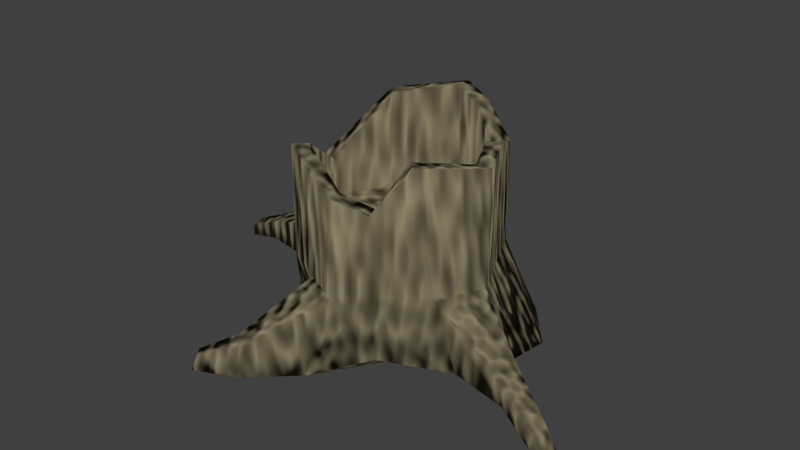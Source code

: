 # Source: tree_trunk.blend  (saved by Blender 2.72.0; exported with 4.5.12 LTS)
import bpy
from mathutils import Matrix  # noqa: F401  (used for matrix-valued properties, if any)

bpy.ops.wm.read_factory_settings(use_empty=True)
scene = bpy.context.scene
scene.name = 'Scene'

# ---- collections
col_collection_1 = bpy.data.collections.new('Collection 1'); scene.collection.children.link(col_collection_1)

# ---- materials (node trees are filled in below, after node groups)
mat_tree_material = bpy.data.materials.new('tree_material')
mat_tree_material.alpha_threshold = 0.0
mat_tree_material.roughness = 0.5

# ---- material node trees
mat_tree_material.use_nodes = True; mat_tree_material.node_tree.nodes.clear()
_N = mat_tree_material.node_tree.nodes; _L = mat_tree_material.node_tree.links
n0 = _N.new('ShaderNodeTexNoise'); n0.name = 'Noise Texture'; n0.location = (-58, 609)
n0.inputs[2].default_value = 10.0
n0.inputs[3].default_value = 0.01
n1 = _N.new('ShaderNodeBsdfDiffuse'); n1.name = 'Diffuse BSDF'; n1.location = (-309, 189)
n1.inputs[0].default_value = (0.317, 0.2745, 0.1678, 1.0)
n2 = _N.new('ShaderNodeTexCoord'); n2.name = 'Texture Coordinate'; n2.location = (-856, 599)
n3 = _N.new('ShaderNodeMapping'); n3.name = 'Mapping'; n3.location = (-622, 666)
n3.vector_type = 'TEXTURE'
n3.inputs[3].default_value = (1.0, 1.0, 4.0)
n4 = _N.new('ShaderNodeBsdfDiffuse'); n4.name = 'Diffuse BSDF.001'; n4.location = (-298, 343)
n4.inputs[0].default_value = (0.01179, 0.005541, 0.001474, 1.0)
n5 = _N.new('ShaderNodeMixShader'); n5.name = 'Mix Shader'; n5.location = (320, 514)
n6 = _N.new('ShaderNodeOutputMaterial'); n6.name = 'Material Output'; n6.location = (605, 629)
n7 = _N.new('ShaderNodeDisplacement'); n7.name = 'Displacement'; n7.location = (0, 0)
n7.inputs[1].default_value = 0.0
n7.inputs[2].default_value = 0.1
_L.new(n5.outputs[0], n6.inputs[0])
_L.new(n4.outputs[0], n5.inputs[1])
_L.new(n3.outputs[0], n0.inputs[0])
_L.new(n0.outputs[0], n5.inputs[0])
_L.new(n1.outputs[0], n5.inputs[2])
_L.new(n2.outputs[3], n3.inputs[0])
_L.new(n0.outputs[0], n7.inputs[0])
_L.new(n7.outputs[0], n6.inputs[2])
n6.is_active_output = True

# ---- world
world_world = bpy.data.worlds.new('World'); scene.world = world_world
world_world.color = (0.05088, 0.05088, 0.05088)
world_world.use_sun_shadow = False
world_world.sun_shadow_jitter_overblur = 0.0
world_world.cycles.sampling_method = 'MANUAL'
world_world.cycles.sample_map_resolution = 256

# ---- meshes
me_cube_003 = bpy.data.meshes.new('Cube.003')
me_cube_003.from_pydata([(-0.908, -0.4632, 0.1678), (-0.9467, 0.9467, 0.03235), (0.9467, 0.9467, 0.03235), (1.209, -0.7276, 0.2627), (-0.705, -0.705, 1.898), (-0.705, 0.705, 2.042), (0.705, 0.705, 1.849), (0.705, -0.705, 2.042), (-1.0, 0.0, 1.462), (-1.289, 0.01176, 0.2099), (1.0, 0.0, 1.888), (1.399, -0.1408, 0.1822), (0.0, 1.0, 2.193), (0.0, 1.343, 0.03828), (0.0, -1.0, 1.668), (0.0, -1.343, 0.03828), (0.0, 0.0, 0.03828), (-0.588, -0.588, 1.088), (-0.588, -0.588, 1.897), (-0.588, 0.588, 2.042), (0.588, 0.588, 1.849), (0.588, -0.588, 2.042), (-0.834, 0.0, 1.462), (0.834, 0.0, 1.888), (0.0, 0.834, 2.194), (0.0, -0.834, 1.668), (-0.706, -0.7026, 0.7708), (-0.588, 0.588, 1.088), (0.588, 0.588, 1.088), (0.588, -0.588, 1.088), (-0.834, 0.0, 1.084), (0.834, 0.0, 1.084), (0.0, 0.834, 1.084), (0.0, -0.834, 1.084), (0.0, 0.0, 1.084), (-0.706, 0.709, 0.8324), (0.7056, 0.709, 0.8324), (0.8757, -0.6319, 0.8374), (-1.097, -0.03645, 0.6935), (1.083, -0.1332, 0.808), (-0.0001939, 1.004, 0.8996), (-0.0001939, -0.9979, 0.6751), (0.3525, 0.8525, 2.118), (0.5342, -0.9993, 0.2586), (0.8588, 0.0, 0.03828), (0.4734, 1.145, 0.03532), (0.3525, -0.8525, 1.56), (0.294, 0.711, 2.118), (0.294, -0.711, 1.56), (0.294, 0.711, 1.086), (0.294, -0.711, 1.086), (0.417, 0.0, 1.084), (0.3527, 0.8566, 0.866), (0.3527, -0.8503, 0.7538), (-0.4734, 1.145, 0.03532), (-0.3525, -0.8525, 1.783), (-0.3525, 0.8525, 2.118), (-0.4734, -1.145, 0.03532), (-0.6714, 0.0, 0.03828), (-0.294, -0.711, 1.783), (-0.294, 0.711, 2.118), (-0.294, -0.711, 1.086), (-0.417, 0.0, 1.084), (-0.294, 0.711, 1.086), (-0.3531, -0.8503, 0.7229), (-0.3531, 0.8566, 0.866), (-0.8525, 0.3525, 1.752), (1.332, 0.4734, 0.03532), (-1.261, 0.4578, 0.1834), (0.8525, 0.3525, 1.965), (0.0, 0.6714, 0.03828), (-0.711, 0.294, 1.752), (0.711, 0.294, 1.965), (-0.711, 0.294, 1.086), (0.711, 0.294, 1.086), (0.0, 0.417, 1.084), (-1.047, 0.3523, 0.7621), (0.8533, 0.3561, 0.8008), (0.6661, 0.5724, 0.0368), (0.3555, 0.3555, 1.085), (-0.5724, 0.5724, 0.0368), (-0.3555, 0.3555, 1.085), (1.739, -0.7823, 0.193), (1.85, -0.5119, 0.1788), (1.586, -0.7273, 0.4517), (1.689, -0.4977, 0.4422), (2.259, -1.006, 0.009053), (2.34, -0.8051, -0.0139), (2.179, -0.9387, 0.1855), (2.242, -0.8107, 0.1827), (-0.3273, -1.844, 0.1352), (-0.3273, -1.726, 0.4124), (-0.5363, -1.756, 0.1338), (-0.4947, -1.656, 0.4351), (-2.233, 0.1556, 0.1233), (-2.22, 0.1464, 0.2563), (-2.225, 0.2844, 0.1422), (-2.208, 0.2661, 0.295), (-0.09479, 1.826, -0.03023), (-0.09479, 1.677, 0.4524), (-0.3576, 1.716, -0.03188), (-0.3053, 1.589, 0.4323), (-1.78, 0.2908, 0.4836), (-1.851, 0.3218, 0.2182), (-1.805, 0.111, 0.4332), (-1.864, 0.1252, 0.2104), (-0.7818, -2.001, 0.1017), (-0.7495, -1.948, 0.2462), (-0.8506, -1.905, 0.101), (-0.8046, -1.871, 0.2581)], [], [(76, 35, 1, 68), (52, 36, 2, 45), (39, 37, 84, 85), (64, 26, 0, 57), (78, 45, 2, 67), (8, 4, 18, 22), (26, 38, 9, 0), (77, 39, 11, 67), (43, 44, 11, 3), (69, 6, 20, 72), (54, 65, 101, 100), (53, 41, 15, 43), (80, 54, 13, 70), (56, 5, 19, 60), (57, 58, 16, 15), (46, 7, 21, 48), (22, 18, 17, 30), (72, 20, 28, 74), (60, 19, 27, 63), (48, 21, 29, 50), (55, 14, 25, 59), (7, 10, 23, 21), (42, 12, 24, 47), (66, 8, 22, 71), (81, 63, 27, 73), (61, 62, 30, 17), (79, 49, 32, 75), (50, 51, 34, 33), (59, 25, 33, 61), (21, 23, 31, 29), (47, 24, 32, 49), (71, 22, 30, 73), (66, 5, 35, 76), (42, 6, 36, 52), (10, 7, 37, 39), (55, 4, 26, 64), (4, 8, 38, 26), (69, 10, 39, 77), (56, 12, 40, 65), (46, 14, 41, 53), (40, 52, 45, 13), (70, 13, 45, 78), (15, 16, 44, 43), (37, 53, 43, 3), (14, 46, 48, 25), (25, 48, 50, 33), (6, 42, 47, 20), (74, 28, 49, 79), (29, 31, 51, 50), (20, 47, 49, 28), (12, 42, 52, 40), (7, 46, 53, 37), (64, 57, 92, 93), (35, 65, 54, 1), (68, 1, 54, 80), (12, 56, 60, 24), (0, 9, 58, 57), (24, 60, 63, 32), (4, 55, 59, 18), (75, 32, 63, 81), (33, 34, 62, 61), (18, 59, 61, 17), (14, 55, 64, 41), (5, 56, 65, 35), (102, 103, 96, 97), (44, 78, 67, 11), (36, 77, 67, 2), (10, 69, 72, 23), (58, 80, 70, 16), (23, 72, 74, 31), (5, 66, 71, 19), (62, 81, 73, 30), (51, 79, 75, 34), (19, 71, 73, 27), (8, 66, 76, 38), (6, 69, 77, 36), (16, 70, 78, 44), (31, 74, 79, 51), (9, 68, 80, 58), (34, 75, 81, 62), (85, 84, 88, 89), (11, 39, 85, 83), (3, 11, 83, 82), (37, 3, 82, 84), (89, 88, 86, 87), (83, 85, 89, 87), (82, 83, 87, 86), (84, 82, 86, 88), (93, 92, 108, 109), (41, 64, 93, 91), (15, 41, 91, 90), (57, 15, 90, 92), (95, 97, 96, 94), (104, 102, 97, 95), (105, 104, 95, 94), (103, 105, 94, 96), (101, 99, 98, 100), (65, 40, 99, 101), (13, 54, 100, 98), (40, 13, 98, 99), (76, 68, 103, 102), (38, 76, 102, 104), (9, 38, 104, 105), (68, 9, 105, 103), (107, 109, 108, 106), (91, 93, 109, 107), (90, 91, 107, 106), (92, 90, 106, 108)])
me_cube_003.polygons.foreach_set('use_smooth', [True] * 108)
_uv = me_cube_003.uv_layers.new(name='UVMap')
_uv.uv.foreach_set('vector', [0.1858, 0.3849, 0.2382, 0.4376, 0.152, 0.522, 0.1099, 0.4432, 0.368, 0.4602, 0.407, 0.4379, 0.481, 0.5197, 0.4237, 0.5548, 0.4648, 0.3413, 0.4478, 0.2685, 0.5633, 0.2625, 0.5724, 0.297, 0.2831, 0.1961, 0.2472, 0.2328, 0.1648, 0.2103, 0.2133, 0.1182, 0.2787, 0.7372, 0.2545, 0.6842, 0.3019, 0.6985, 0.3436, 0.74, 0.2723, 0.3368, 0.2982, 0.302, 0.3017, 0.3055, 0.2844, 0.3368, 0.2472, 0.2328, 0.1772, 0.3212, 0.1065, 0.2785, 0.1648, 0.2103, 0.4374, 0.4069, 0.4648, 0.3413, 0.5597, 0.3705, 0.5406, 0.4602, 0.2839, 0.8918, 0.303, 0.7901, 0.3577, 0.7996, 0.3458, 0.8585, 0.3611, 0.358, 0.3515, 0.3723, 0.3471, 0.3657, 0.3569, 0.3551, 0.2123, 0.5621, 0.2796, 0.4646, 0.2885, 0.5615, 0.2732, 0.6173, 0.3849, 0.2182, 0.3406, 0.1852, 0.3893, 0.08794, 0.4369, 0.1634, 0.1591, 0.7493, 0.1635, 0.6932, 0.2071, 0.6697, 0.2135, 0.7344, 0.3132, 0.3764, 0.3023, 0.3736, 0.3047, 0.3694, 0.3141, 0.372, 0.1841, 0.9143, 0.155, 0.8056, 0.2202, 0.7995, 0.2312, 0.9294, 0.3496, 0.2978, 0.3643, 0.3197, 0.3607, 0.3213, 0.3444, 0.3056, 0.2844, 0.3368, 0.3017, 0.3055, 0.3123, 0.3225, 0.3056, 0.3349, 0.3569, 0.3551, 0.3471, 0.3657, 0.333, 0.3446, 0.3362, 0.3406, 0.3141, 0.372, 0.3047, 0.3694, 0.3114, 0.3454, 0.317, 0.347, 0.3444, 0.3056, 0.3607, 0.3213, 0.3368, 0.3257, 0.3315, 0.3219, 0.3103, 0.2954, 0.3268, 0.2902, 0.3266, 0.2979, 0.3123, 0.301, 0.3643, 0.3197, 0.3704, 0.3448, 0.3631, 0.3436, 0.3607, 0.3213, 0.3341, 0.3761, 0.3238, 0.3783, 0.3237, 0.374, 0.333, 0.372, 0.2888, 0.3623, 0.2723, 0.3368, 0.2844, 0.3368, 0.2941, 0.3584, 0.5152, 0.7433, 0.5339, 0.7727, 0.5031, 0.7727, 0.4811, 0.751, 0.4808, 0.6458, 0.4964, 0.7138, 0.4592, 0.7294, 0.4592, 0.6677, 0.5786, 0.7167, 0.5864, 0.7507, 0.5648, 0.7727, 0.5492, 0.7355, 0.5333, 0.6238, 0.5708, 0.6827, 0.5336, 0.6983, 0.5025, 0.6238, 0.3123, 0.301, 0.3266, 0.2979, 0.326, 0.319, 0.3192, 0.3202, 0.3607, 0.3213, 0.3631, 0.3436, 0.3387, 0.3355, 0.3368, 0.3257, 0.333, 0.372, 0.3237, 0.374, 0.3225, 0.3482, 0.3283, 0.3466, 0.2941, 0.3584, 0.2844, 0.3368, 0.3056, 0.3349, 0.3083, 0.34, 0.2888, 0.3623, 0.3023, 0.3736, 0.2382, 0.4376, 0.1858, 0.3849, 0.3341, 0.3761, 0.3515, 0.3723, 0.407, 0.4379, 0.368, 0.4602, 0.3704, 0.3448, 0.3643, 0.3197, 0.4478, 0.2685, 0.4648, 0.3413, 0.3103, 0.2954, 0.2982, 0.302, 0.2472, 0.2328, 0.2831, 0.1961, 0.2982, 0.302, 0.2723, 0.3368, 0.1772, 0.3212, 0.2472, 0.2328, 0.3611, 0.358, 0.3704, 0.3448, 0.4648, 0.3413, 0.4374, 0.4069, 0.3132, 0.3764, 0.3238, 0.3783, 0.3244, 0.4754, 0.2796, 0.4646, 0.3496, 0.2978, 0.3268, 0.2902, 0.3406, 0.1852, 0.3849, 0.2182, 0.3244, 0.4754, 0.368, 0.4602, 0.4237, 0.5548, 0.3687, 0.5855, 0.2135, 0.7344, 0.2071, 0.6697, 0.2545, 0.6842, 0.2787, 0.7372, 0.2312, 0.9294, 0.2202, 0.7995, 0.303, 0.7901, 0.2839, 0.8918, 0.4478, 0.2685, 0.3849, 0.2182, 0.4369, 0.1634, 0.5249, 0.2174, 0.3268, 0.2902, 0.3496, 0.2978, 0.3444, 0.3056, 0.3266, 0.2979, 0.3266, 0.2979, 0.3444, 0.3056, 0.3315, 0.3219, 0.326, 0.319, 0.3515, 0.3723, 0.3341, 0.3761, 0.333, 0.372, 0.3471, 0.3657, 0.6081, 0.698, 0.6081, 0.7288, 0.5864, 0.7507, 0.5786, 0.7167, 0.5641, 0.6238, 0.6081, 0.6671, 0.5708, 0.6827, 0.5333, 0.6238, 0.3471, 0.3657, 0.333, 0.372, 0.3283, 0.3466, 0.333, 0.3446, 0.3238, 0.3783, 0.3341, 0.3761, 0.368, 0.4602, 0.3244, 0.4754, 0.3643, 0.3197, 0.3496, 0.2978, 0.3849, 0.2182, 0.4478, 0.2685, 0.2831, 0.1961, 0.2133, 0.1182, 0.2494, 0.04426, 0.2879, 0.06789, 0.2382, 0.4376, 0.2796, 0.4646, 0.2123, 0.5621, 0.152, 0.522, 0.09227, 0.7672, 0.1198, 0.7162, 0.1635, 0.6932, 0.1591, 0.7493, 0.3238, 0.3783, 0.3132, 0.3764, 0.3141, 0.372, 0.3237, 0.374, 0.1339, 0.8531, 0.09314, 0.8105, 0.155, 0.8056, 0.1841, 0.9143, 0.3237, 0.374, 0.3141, 0.372, 0.317, 0.347, 0.3225, 0.3482, 0.2982, 0.302, 0.3103, 0.2954, 0.3123, 0.301, 0.3017, 0.3055, 0.5492, 0.7355, 0.5648, 0.7727, 0.5339, 0.7727, 0.5152, 0.7433, 0.5025, 0.6238, 0.5336, 0.6983, 0.4964, 0.7138, 0.4808, 0.6458, 0.3017, 0.3055, 0.3123, 0.301, 0.3192, 0.3202, 0.3123, 0.3225, 0.3268, 0.2902, 0.3103, 0.2954, 0.2831, 0.1961, 0.3406, 0.1852, 0.3023, 0.3736, 0.3132, 0.3764, 0.2796, 0.4646, 0.2382, 0.4376, 0.06811, 0.3686, 0.04077, 0.3949, 0.0001214, 0.3675, 0.01882, 0.3627, 0.303, 0.7901, 0.2787, 0.7372, 0.3436, 0.74, 0.3577, 0.7996, 0.407, 0.4379, 0.4374, 0.4069, 0.5406, 0.4602, 0.481, 0.5197, 0.3704, 0.3448, 0.3611, 0.358, 0.3569, 0.3551, 0.3631, 0.3436, 0.155, 0.8056, 0.1591, 0.7493, 0.2135, 0.7344, 0.2202, 0.7995, 0.3631, 0.3436, 0.3569, 0.3551, 0.3362, 0.3406, 0.3387, 0.3355, 0.3023, 0.3736, 0.2888, 0.3623, 0.2941, 0.3584, 0.3047, 0.3694, 0.4964, 0.7138, 0.5152, 0.7433, 0.4811, 0.751, 0.4592, 0.7294, 0.5708, 0.6827, 0.5786, 0.7167, 0.5492, 0.7355, 0.5336, 0.6983, 0.3047, 0.3694, 0.2941, 0.3584, 0.3083, 0.34, 0.3114, 0.3454, 0.2723, 0.3368, 0.2888, 0.3623, 0.1858, 0.3849, 0.1772, 0.3212, 0.3515, 0.3723, 0.3611, 0.358, 0.4374, 0.4069, 0.407, 0.4379, 0.2202, 0.7995, 0.2135, 0.7344, 0.2787, 0.7372, 0.303, 0.7901, 0.6081, 0.6671, 0.6081, 0.698, 0.5786, 0.7167, 0.5708, 0.6827, 0.09314, 0.8105, 0.09227, 0.7672, 0.1591, 0.7493, 0.155, 0.8056, 0.5336, 0.6983, 0.5492, 0.7355, 0.5152, 0.7433, 0.4964, 0.7138, 0.5724, 0.297, 0.5633, 0.2625, 0.6451, 0.2535, 0.6503, 0.268, 0.5597, 0.3705, 0.4648, 0.3413, 0.5724, 0.297, 0.6136, 0.3103, 0.3458, 0.8585, 0.3577, 0.7996, 0.4052, 0.83, 0.3978, 0.8573, 0.4478, 0.2685, 0.5249, 0.2174, 0.5961, 0.2358, 0.5633, 0.2625, 0.6503, 0.268, 0.6451, 0.2535, 0.6683, 0.2403, 0.6774, 0.2723, 0.6136, 0.3103, 0.5724, 0.297, 0.6503, 0.268, 0.6774, 0.2723, 0.3978, 0.8573, 0.4052, 0.83, 0.4589, 0.8523, 0.4531, 0.8726, 0.5633, 0.2625, 0.5961, 0.2358, 0.6683, 0.2403, 0.6451, 0.2535, 0.2879, 0.06789, 0.2494, 0.04426, 0.2654, 0.005085, 0.2737, 0.02251, 0.3406, 0.1852, 0.2831, 0.1961, 0.2879, 0.06789, 0.3113, 0.06623, 0.3893, 0.08794, 0.3406, 0.1852, 0.3113, 0.06623, 0.331, 0.03215, 0.1841, 0.9143, 0.2312, 0.9294, 0.2038, 0.9809, 0.183, 0.9743, 0.01528, 0.3519, 0.01882, 0.3627, 0.0001214, 0.3675, 0.0001214, 0.3472, 0.06269, 0.3436, 0.06811, 0.3686, 0.01882, 0.3627, 0.01528, 0.3519, 0.03898, 0.3234, 0.06269, 0.3436, 0.01528, 0.3519, 0.0001214, 0.3472, 0.03651, 0.7852, 0.03686, 0.8043, 0.0001214, 0.8048, 0.0001214, 0.7922, 0.2885, 0.5615, 0.3106, 0.5667, 0.3123, 0.6236, 0.2732, 0.6173, 0.2796, 0.4646, 0.3244, 0.4754, 0.3106, 0.5667, 0.2885, 0.5615, 0.2071, 0.6697, 0.1635, 0.6932, 0.169, 0.6368, 0.1933, 0.6238, 0.3244, 0.4754, 0.3687, 0.5855, 0.3123, 0.6236, 0.3106, 0.5667, 0.1858, 0.3849, 0.1099, 0.4432, 0.04077, 0.3949, 0.06811, 0.3686, 0.1772, 0.3212, 0.1858, 0.3849, 0.06811, 0.3686, 0.06269, 0.3436, 0.1065, 0.2785, 0.1772, 0.3212, 0.06269, 0.3436, 0.03898, 0.3234, 0.09227, 0.7672, 0.09314, 0.8105, 0.03686, 0.8043, 0.03651, 0.7852, 0.282, 0.01861, 0.2737, 0.02251, 0.2654, 0.005085, 0.2813, 0.0001214, 0.3113, 0.06623, 0.2879, 0.06789, 0.2737, 0.02251, 0.282, 0.01861, 0.331, 0.03215, 0.3113, 0.06623, 0.282, 0.01861, 0.2813, 0.0001214, 0.183, 0.9743, 0.2038, 0.9809, 0.1614, 0.9999, 0.154, 0.9913])
me_cube_003.materials.append(mat_tree_material)
me_cube_003.use_remesh_preserve_volume = False
me_cube_003.use_remesh_preserve_attributes = False
me_cube_003.use_mirror_vertex_groups = False
me_cube_003.update()

# ---- objects
ob_tree_trunk = bpy.data.objects.new('tree_trunk', me_cube_003)

# ---- transforms, parenting, visibility, modifiers, constraints
ob_tree_trunk.location = (0.0, 0.0, 0.0)
ob_tree_trunk.scale = (0.6006, 0.6006, 0.6006)
ob_tree_trunk.lineart.crease_threshold = 0.0

# ---- collection membership
col_collection_1.objects.link(ob_tree_trunk)

# ---- scene / render settings (as saved in the file)
scene.frame_start = 1; scene.frame_end = 250; scene.frame_set(1)
scene.render.engine = 'CYCLES'
scene.render.resolution_percentage = 50
scene.render.dither_intensity = 0.0
scene.cycles.use_denoising = False
scene.cycles.samples = 10
scene.cycles.sampling_pattern = 'TABULATED_SOBOL'
scene.cycles.light_sampling_threshold = 0.0
scene.cycles.use_adaptive_sampling = False
scene.cycles.use_light_tree = False
scene.cycles.blur_glossy = 0.0
scene.cycles.pixel_filter_type = 'GAUSSIAN'
scene.cycles.sample_clamp_indirect = 0.0
scene.view_settings.view_transform = 'Standard'
bpy.context.view_layer.update()

# ---- added for rendering (the .blend has no active camera and no usable light): camera, sun
cam_auto = bpy.data.cameras.new('AutoCamera')
cam_auto.lens = 50.0
cam_auto.sensor_width = 36.0
cam_auto.clip_end = 1000.0
ob_auto_camera = bpy.data.objects.new('AutoCamera', cam_auto)
scene.collection.objects.link(ob_auto_camera)
ob_auto_camera.location = (3.56893, -4.29671, 3.4787)
ob_auto_camera.rotation_euler = (1.09748, -7.21219e-08, 0.694738)
scene.camera = ob_auto_camera
light_auto_sun = bpy.data.lights.new('AutoSun', 'SUN')
light_auto_sun.energy = 3.0
light_auto_sun.angle = 0.0523599
ob_auto_sun = bpy.data.objects.new('AutoSun', light_auto_sun)
scene.collection.objects.link(ob_auto_sun)
ob_auto_sun.rotation_euler = (0.872665, 0.174533, 0.523599)
bpy.context.view_layer.update()
